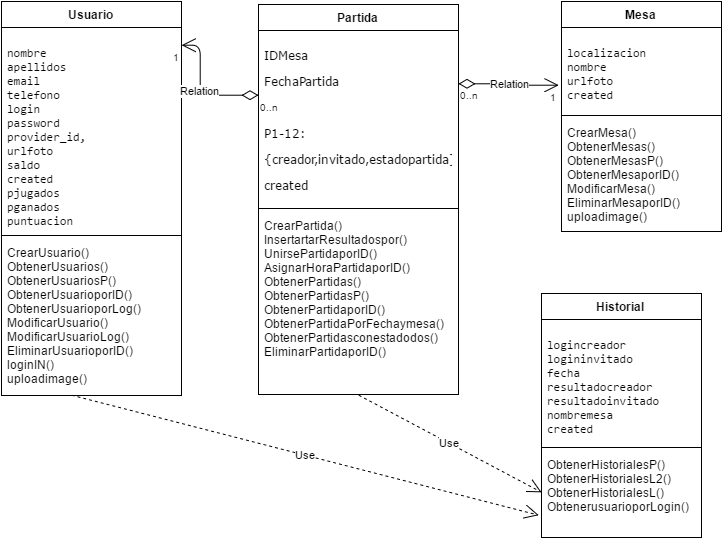

The diagram above was exported from draw.io. Its source (the exported page's mxGraphModel, read from the mxfile embedded in the PNG):
<mxGraphModel dx="1257" dy="606" grid="1" gridSize="10" guides="1" tooltips="1" connect="1" arrows="1" fold="1" page="1" pageScale="1" pageWidth="826" pageHeight="1169" background="#ffffff" math="0" shadow="0">
  <root>
    <mxCell id="0" />
    <mxCell id="1" parent="0" />
    <mxCell id="2" value="Usuario" style="swimlane;html=1;fontStyle=1;align=center;verticalAlign=top;childLayout=stackLayout;horizontal=1;startSize=26;horizontalStack=0;resizeParent=1;resizeLast=0;collapsible=1;marginBottom=0;swimlaneFillColor=#ffffff;strokeWidth=1;" vertex="1" parent="1">
      <mxGeometry x="40" y="36" width="180" height="394" as="geometry" />
    </mxCell>
    <mxCell id="3" value="&lt;pre&gt;&lt;span&gt;nombre&lt;/span&gt;&lt;br&gt;&lt;span&gt;apellidos&lt;/span&gt;&lt;br&gt;&lt;span&gt;email&lt;/span&gt;&lt;br&gt;&lt;span&gt;telefono&lt;/span&gt;&lt;br&gt;&lt;span&gt;login&lt;/span&gt;&lt;br&gt;&lt;span&gt;password&lt;/span&gt;&lt;br&gt;&lt;span&gt;provider_id&lt;/span&gt;,&lt;br&gt;&lt;span&gt;urlfoto&lt;/span&gt;&lt;br&gt;&lt;span&gt;saldo&lt;/span&gt;&lt;br&gt;&lt;span&gt;created&lt;/span&gt;&lt;br&gt;&lt;span&gt;pjugados&lt;/span&gt;&lt;br&gt;&lt;span&gt;pganados&lt;/span&gt;&lt;br&gt;&lt;span&gt;puntuacion&lt;/span&gt;&lt;/pre&gt;+ method(type): type" style="text;html=1;strokeColor=none;fillColor=none;align=left;verticalAlign=top;spacingLeft=4;spacingRight=4;whiteSpace=wrap;overflow=hidden;rotatable=0;points=[[0,0.5],[1,0.5]];portConstraint=eastwest;" vertex="1" parent="2">
      <mxGeometry y="26" width="180" height="204" as="geometry" />
    </mxCell>
    <mxCell id="4" value="" style="line;html=1;strokeWidth=1;fillColor=none;align=left;verticalAlign=middle;spacingTop=-1;spacingLeft=3;spacingRight=3;rotatable=0;labelPosition=right;points=[];portConstraint=eastwest;" vertex="1" parent="2">
      <mxGeometry y="230" width="180" height="8" as="geometry" />
    </mxCell>
    <mxCell id="5" value="&lt;div&gt;CrearUsuario()&lt;/div&gt;&lt;div&gt;ObtenerUsuarios()&lt;/div&gt;&lt;div&gt;ObtenerUsuariosP()&lt;/div&gt;&lt;div&gt;ObtenerUsuarioporID()&lt;/div&gt;&lt;div&gt;ObtenerUsuarioporLog()&lt;/div&gt;&lt;div&gt;ModificarUsuario()&lt;/div&gt;&lt;div&gt;ModificarUsuarioLog()&lt;/div&gt;&lt;div&gt;EliminarUsuarioporID()&lt;/div&gt;&lt;div&gt;loginIN()&lt;/div&gt;&lt;div&gt;uploadimage()&lt;/div&gt;" style="text;html=1;strokeColor=none;fillColor=none;align=left;verticalAlign=top;spacingLeft=4;spacingRight=4;whiteSpace=wrap;overflow=hidden;rotatable=0;points=[[0,0.5],[1,0.5]];portConstraint=eastwest;" vertex="1" parent="2">
      <mxGeometry y="238" width="180" height="152" as="geometry" />
    </mxCell>
    <mxCell id="6" value="Partida" style="swimlane;html=1;fontStyle=1;align=center;verticalAlign=top;childLayout=stackLayout;horizontal=1;startSize=26;horizontalStack=0;resizeParent=1;resizeLast=0;collapsible=1;marginBottom=0;swimlaneFillColor=#ffffff;strokeWidth=1;" vertex="1" parent="1">
      <mxGeometry x="297" y="39" width="200" height="390" as="geometry" />
    </mxCell>
    <mxCell id="7" value="&lt;font style=&quot;line-height: 120%&quot;&gt;&lt;pre&gt;&lt;font face=&quot;Verdana&quot;&gt;IDMesa&lt;/font&gt;&lt;/pre&gt;&lt;pre&gt;&lt;span style=&quot;font-family: &amp;#34;verdana&amp;#34; ; line-height: 120% ; white-space: normal&quot;&gt;FechaPartida&lt;/span&gt;&lt;/pre&gt;&lt;pre&gt;&lt;font face=&quot;Verdana&quot;&gt;&lt;span&gt;&lt;br&gt;&lt;/span&gt;&lt;/font&gt;&lt;/pre&gt;&lt;pre&gt;&lt;font face=&quot;Verdana&quot;&gt;&lt;span&gt;P1-12&lt;/span&gt;: &amp;nbsp;&lt;/font&gt;&lt;/pre&gt;&lt;pre&gt;&lt;font face=&quot;Verdana&quot;&gt;{&lt;span&gt;creador,invitado,estadopartida}&lt;/span&gt;&lt;/font&gt;&lt;/pre&gt;&lt;pre&gt;&lt;span style=&quot;line-height: 1.2 ; white-space: normal&quot;&gt;&lt;font face=&quot;Verdana&quot;&gt;created&lt;/font&gt;&lt;/span&gt;&lt;br&gt;&lt;/pre&gt;&lt;/font&gt;" style="text;html=1;strokeColor=none;fillColor=none;align=left;verticalAlign=top;spacingLeft=4;spacingRight=4;whiteSpace=wrap;overflow=hidden;rotatable=0;points=[[0,0.5],[1,0.5]];portConstraint=eastwest;" vertex="1" parent="6">
      <mxGeometry y="26" width="200" height="174" as="geometry" />
    </mxCell>
    <mxCell id="8" value="" style="line;html=1;strokeWidth=1;fillColor=none;align=left;verticalAlign=middle;spacingTop=-1;spacingLeft=3;spacingRight=3;rotatable=0;labelPosition=right;points=[];portConstraint=eastwest;" vertex="1" parent="6">
      <mxGeometry y="200" width="200" height="8" as="geometry" />
    </mxCell>
    <mxCell id="9" value="&lt;div&gt;CrearPartida()&lt;/div&gt;&lt;div&gt;InsertartarResultadospor()&lt;/div&gt;&lt;div&gt;UnirsePartidaporID()&lt;/div&gt;&lt;div&gt;AsignarHoraPartidaporID()&lt;/div&gt;&lt;div&gt;ObtenerPartidas()&lt;/div&gt;&lt;div&gt;ObtenerPartidasP()&lt;/div&gt;&lt;div&gt;ObtenerPartidaporID()&lt;/div&gt;&lt;div&gt;ObtenerPartidaPorFechaymesa()&lt;/div&gt;&lt;div&gt;ObtenerPartidasconestadodos()&lt;/div&gt;&lt;div&gt;EliminarPartidaporID()&lt;/div&gt;&lt;div&gt;&lt;br&gt;&lt;/div&gt;" style="text;html=1;strokeColor=none;fillColor=none;align=left;verticalAlign=top;spacingLeft=4;spacingRight=4;whiteSpace=wrap;overflow=hidden;rotatable=0;points=[[0,0.5],[1,0.5]];portConstraint=eastwest;" vertex="1" parent="6">
      <mxGeometry y="208" width="200" height="162" as="geometry" />
    </mxCell>
    <mxCell id="14" value="Mesa" style="swimlane;html=1;fontStyle=1;align=center;verticalAlign=top;childLayout=stackLayout;horizontal=1;startSize=26;horizontalStack=0;resizeParent=1;resizeLast=0;collapsible=1;marginBottom=0;swimlaneFillColor=#ffffff;strokeWidth=1;" vertex="1" parent="1">
      <mxGeometry x="600" y="36" width="160" height="230" as="geometry" />
    </mxCell>
    <mxCell id="15" value="&lt;pre&gt;&lt;span&gt;localizacion&lt;/span&gt;&lt;br&gt;&lt;span&gt;nombre&lt;/span&gt;&lt;br&gt;&lt;span&gt;urlfoto&lt;/span&gt;&lt;br&gt;&lt;span&gt;created&lt;/span&gt;&lt;/pre&gt;" style="text;html=1;strokeColor=none;fillColor=none;align=left;verticalAlign=top;spacingLeft=4;spacingRight=4;whiteSpace=wrap;overflow=hidden;rotatable=0;points=[[0,0.5],[1,0.5]];portConstraint=eastwest;" vertex="1" parent="14">
      <mxGeometry y="26" width="160" height="84" as="geometry" />
    </mxCell>
    <mxCell id="16" value="" style="line;html=1;strokeWidth=1;fillColor=none;align=left;verticalAlign=middle;spacingTop=-1;spacingLeft=3;spacingRight=3;rotatable=0;labelPosition=right;points=[];portConstraint=eastwest;" vertex="1" parent="14">
      <mxGeometry y="110" width="160" height="8" as="geometry" />
    </mxCell>
    <mxCell id="17" value="&lt;div&gt;CrearMesa()&lt;/div&gt;&lt;div&gt;ObtenerMesas()&lt;/div&gt;&lt;div&gt;ObtenerMesasP()&lt;/div&gt;&lt;div&gt;ObtenerMesaporID()&lt;/div&gt;&lt;div&gt;ModificarMesa()&lt;/div&gt;&lt;div&gt;EliminarMesaporID()&lt;/div&gt;&lt;div&gt;uploadimage()&lt;/div&gt;" style="text;html=1;strokeColor=none;fillColor=none;align=left;verticalAlign=top;spacingLeft=4;spacingRight=4;whiteSpace=wrap;overflow=hidden;rotatable=0;points=[[0,0.5],[1,0.5]];portConstraint=eastwest;" vertex="1" parent="14">
      <mxGeometry y="118" width="160" height="112" as="geometry" />
    </mxCell>
    <mxCell id="18" value="Relation" style="endArrow=open;html=1;endSize=12;startArrow=diamondThin;startSize=14;startFill=0;edgeStyle=orthogonalEdgeStyle;entryX=-0.019;entryY=0.69;entryPerimeter=0;" edge="1" parent="1" source="7" target="15">
      <mxGeometry relative="1" as="geometry">
        <mxPoint x="540" y="190" as="sourcePoint" />
        <mxPoint x="590" y="120" as="targetPoint" />
        <Array as="points">
          <mxPoint x="551" y="119" />
          <mxPoint x="551" y="120" />
        </Array>
      </mxGeometry>
    </mxCell>
    <mxCell id="19" value="0..n" style="resizable=0;html=1;align=left;verticalAlign=top;labelBackgroundColor=#ffffff;fontSize=10;" connectable="0" vertex="1" parent="18">
      <mxGeometry x="-1" relative="1" as="geometry" />
    </mxCell>
    <mxCell id="20" value="1" style="resizable=0;html=1;align=right;verticalAlign=top;labelBackgroundColor=#ffffff;fontSize=10;" connectable="0" vertex="1" parent="18">
      <mxGeometry x="1" relative="1" as="geometry" />
    </mxCell>
    <mxCell id="25" value="Relation" style="endArrow=open;html=1;endSize=12;startArrow=diamondThin;startSize=14;startFill=0;edgeStyle=orthogonalEdgeStyle;" edge="1" parent="1" source="7">
      <mxGeometry relative="1" as="geometry">
        <mxPoint x="20" y="80" as="sourcePoint" />
        <mxPoint x="220" y="80" as="targetPoint" />
        <Array as="points">
          <mxPoint x="239" y="130" />
          <mxPoint x="239" y="80" />
        </Array>
      </mxGeometry>
    </mxCell>
    <mxCell id="26" value="0..n" style="resizable=0;html=1;align=left;verticalAlign=top;labelBackgroundColor=#ffffff;fontSize=10;" connectable="0" vertex="1" parent="25">
      <mxGeometry x="-1" relative="1" as="geometry" />
    </mxCell>
    <mxCell id="27" value="1" style="resizable=0;html=1;align=right;verticalAlign=top;labelBackgroundColor=#ffffff;fontSize=10;" connectable="0" vertex="1" parent="25">
      <mxGeometry x="1" relative="1" as="geometry" />
    </mxCell>
    <mxCell id="29" value="Historial" style="swimlane;html=1;fontStyle=1;align=center;verticalAlign=top;childLayout=stackLayout;horizontal=1;startSize=26;horizontalStack=0;resizeParent=1;resizeLast=0;collapsible=1;marginBottom=0;swimlaneFillColor=#ffffff;strokeWidth=1;" vertex="1" parent="1">
      <mxGeometry x="580" y="328" width="160" height="244" as="geometry" />
    </mxCell>
    <mxCell id="30" value="&lt;pre&gt;&lt;span&gt;logincreador&lt;/span&gt;&lt;br&gt;&lt;span&gt;logininvitado&lt;/span&gt;&lt;br&gt;&lt;span&gt;fecha&lt;/span&gt;&lt;br&gt;&lt;span&gt;resultadocreador&lt;/span&gt;&lt;br&gt;&lt;span&gt;resultadoinvitado&lt;/span&gt;&lt;br&gt;&lt;span&gt;nombremesa&lt;/span&gt;&lt;br&gt;&lt;span&gt;created&lt;/span&gt;&lt;/pre&gt;" style="text;html=1;strokeColor=none;fillColor=none;align=left;verticalAlign=top;spacingLeft=4;spacingRight=4;whiteSpace=wrap;overflow=hidden;rotatable=0;points=[[0,0.5],[1,0.5]];portConstraint=eastwest;" vertex="1" parent="29">
      <mxGeometry y="26" width="160" height="124" as="geometry" />
    </mxCell>
    <mxCell id="31" value="" style="line;html=1;strokeWidth=1;fillColor=none;align=left;verticalAlign=middle;spacingTop=-1;spacingLeft=3;spacingRight=3;rotatable=0;labelPosition=right;points=[];portConstraint=eastwest;" vertex="1" parent="29">
      <mxGeometry y="150" width="160" height="8" as="geometry" />
    </mxCell>
    <mxCell id="32" value="&lt;div&gt;ObtenerHistorialesP()&lt;/div&gt;&lt;div&gt;ObtenerHistorialesL2()&lt;/div&gt;&lt;div&gt;ObtenerHistorialesL()&lt;/div&gt;&lt;div&gt;ObtenerusuarioporLogin()&lt;/div&gt;" style="text;html=1;strokeColor=none;fillColor=none;align=left;verticalAlign=top;spacingLeft=4;spacingRight=4;whiteSpace=wrap;overflow=hidden;rotatable=0;points=[[0,0.5],[1,0.5]];portConstraint=eastwest;" vertex="1" parent="29">
      <mxGeometry y="158" width="160" height="82" as="geometry" />
    </mxCell>
    <mxCell id="34" value="Use" style="endArrow=open;endSize=12;dashed=1;html=1;entryX=0;entryY=0.5;exitX=0.5;exitY=1;" edge="1" parent="1" source="6" target="32">
      <mxGeometry width="160" relative="1" as="geometry">
        <mxPoint x="237" y="526" as="sourcePoint" />
        <mxPoint x="397" y="526" as="targetPoint" />
      </mxGeometry>
    </mxCell>
    <mxCell id="35" value="Use" style="endArrow=open;endSize=12;dashed=1;html=1;exitX=0.389;exitY=1.026;exitPerimeter=0;entryX=-0.017;entryY=0.777;entryPerimeter=0;" edge="1" parent="1" source="5" target="32">
      <mxGeometry width="160" relative="1" as="geometry">
        <mxPoint x="120" y="526" as="sourcePoint" />
        <mxPoint x="280" y="526" as="targetPoint" />
      </mxGeometry>
    </mxCell>
  </root>
</mxGraphModel>